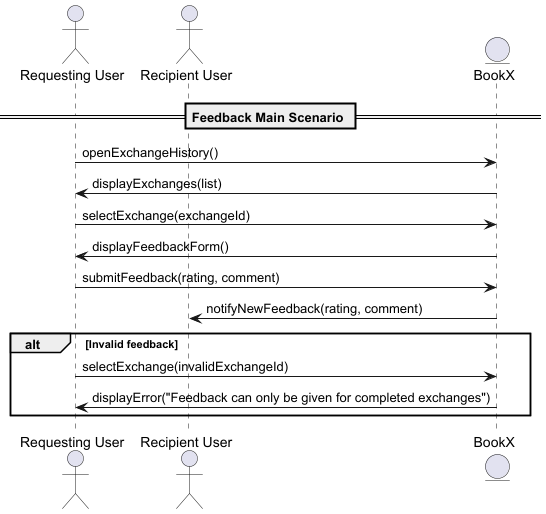

The diagram above was rendered by PlantUML. Its source (embedded in the PNG):
@startuml
actor "Requesting User"
actor "Recipient User"
entity "BookX" as System

== Feedback Main Scenario ==

"Requesting User" -> System: openExchangeHistory()
System -> "Requesting User": displayExchanges(list)

"Requesting User" -> System: selectExchange(exchangeId)
System -> "Requesting User": displayFeedbackForm()

"Requesting User" -> System: submitFeedback(rating, comment)
System -> "Recipient User": notifyNewFeedback(rating, comment)

alt Invalid feedback
    "Requesting User" -> System: selectExchange(invalidExchangeId)
    System -> "Requesting User": displayError("Feedback can only be given for completed exchanges")
end
@enduml